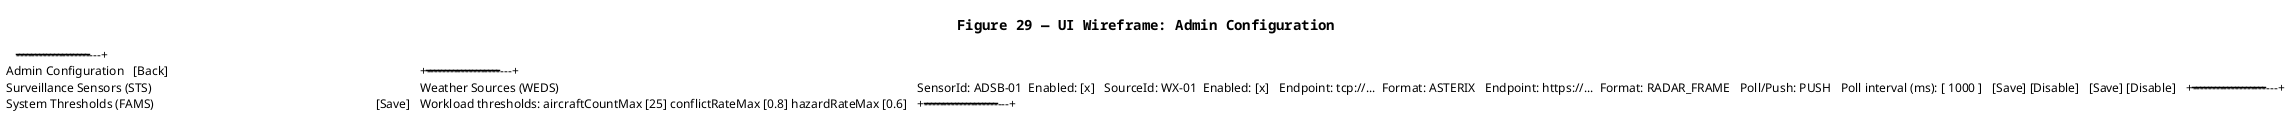

The diagram above was rendered by PlantUML. Its source (embedded in the PNG):
@startuml
title Figure 29 — UI Wireframe: Admin Configuration

skinparam shadowing false
skinparam defaultFontName Courier

salt
{
{T
+--------------------------------------------------------------------------------------------------+
| Admin Configuration   [Back]                                                                       |
+--------------------------------------------------------------------------------------------------+
| Surveillance Sensors (STS)              | Weather Sources (WEDS)                                   |
|  SensorId: ADSB-01  Enabled: [x]        | SourceId: WX-01  Enabled: [x]                            |
|  Endpoint: tcp://...  Format: ASTERIX   | Endpoint: https://...  Format: RADAR_FRAME               |
|  Poll/Push: PUSH                          | Poll interval (ms): [ 1000 ]                             |
|  [Save] [Disable]                        | [Save] [Disable]                                         |
+--------------------------------------------------------------------------------------------------+
| System Thresholds (FAMS)                                                                       [Save] |
|  Workload thresholds: aircraftCountMax [25] conflictRateMax [0.8] hazardRateMax [0.6]             |
+--------------------------------------------------------------------------------------------------+
}
}

@enduml